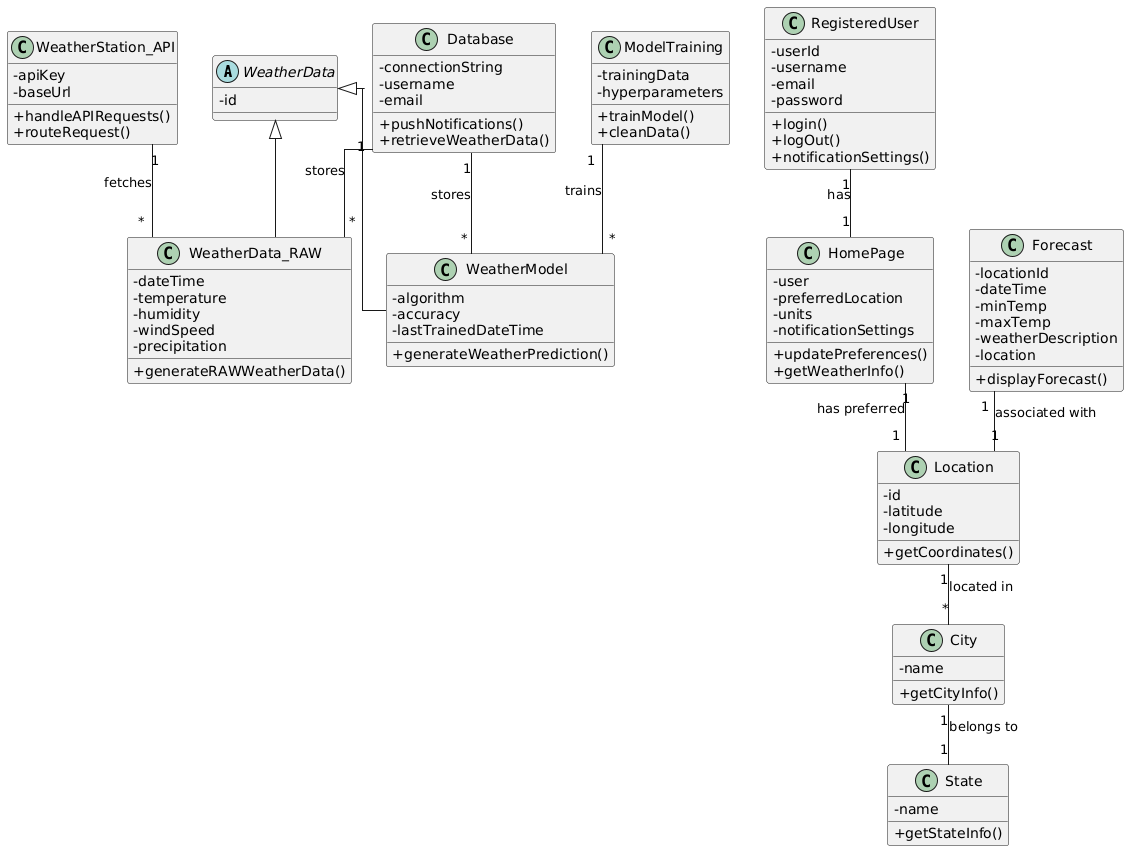

The diagram above was rendered by PlantUML. Its source (embedded in the PNG):
@startuml
skinparam classAttributeIconSize 0
skinparam linetype ortho
abstract class WeatherData {
  - id
}

class WeatherData_RAW extends WeatherData {
  - dateTime 
  - temperature
  - humidity
  - windSpeed
  - precipitation
  + generateRAWWeatherData()
}

class WeatherModel extends WeatherData {
  - algorithm
  - accuracy
  - lastTrainedDateTime
  + generateWeatherPrediction()
}

class WeatherStation_API {
  - apiKey
  - baseUrl
  + handleAPIRequests()
  + routeRequest()
}

class ModelTraining {
  - trainingData
  - hyperparameters
  + trainModel()
  + cleanData()
}

class RegisteredUser {
  - userId
  - username
  - email
  - password
  + login()
  + logOut()
  + notificationSettings()
}

class HomePage {
  - user
  - preferredLocation
  - units
  - notificationSettings
  + updatePreferences()
  + getWeatherInfo()
}

class Database {
  - connectionString
  - username
  - email
  + pushNotifications()
  + retrieveWeatherData()
}

class Forecast {
  - locationId
  - dateTime
  - minTemp
  - maxTemp
  - weatherDescription
  - location
  + displayForecast()
}

class Location {
  - id
  - latitude
  - longitude
  + getCoordinates()
}

class City {
  - name
  + getCityInfo()
}

class State {
  - name
  + getStateInfo()
}

' Relationships
WeatherStation_API "1" -- "*" WeatherData_RAW : fetches
ModelTraining "1" -- "*" WeatherModel : trains
RegisteredUser "1" -- "1" HomePage : has
HomePage "1" -- "1" Location : has preferred
Database "1" -- "*" WeatherData_RAW : stores
Database "1" -- "*" WeatherModel : stores
Forecast "1" -- "1" Location : associated with
Location "1" -- "*" City : located in
City "1" -- "1" State : belongs to
@enduml